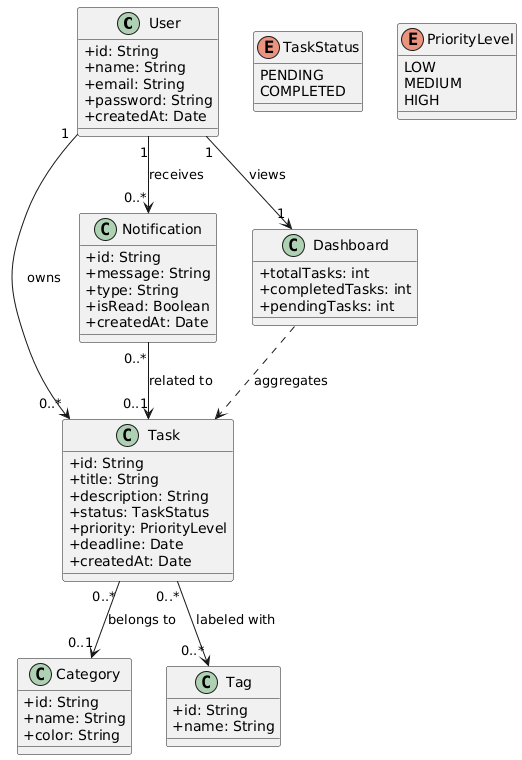

The diagram above was rendered by PlantUML. Its source (embedded in the PNG):
@startuml
skinparam classAttributeIconSize 0

' ================== ENTITIES ==================

class User {
  +id: String
  +name: String
  +email: String
  +password: String
  +createdAt: Date
}

class Task {
  +id: String
  +title: String
  +description: String
  +status: TaskStatus
  +priority: PriorityLevel
  +deadline: Date
  +createdAt: Date
}

class Category {
  +id: String
  +name: String
  +color: String
}

class Tag {
  +id: String
  +name: String
}

class Notification {
  +id: String
  +message: String
  +type: String
  +isRead: Boolean
  +createdAt: Date
}

class Dashboard {
  +totalTasks: int
  +completedTasks: int
  +pendingTasks: int
}

' ================== ENUMS ==================

enum TaskStatus {
  PENDING
  COMPLETED
}

enum PriorityLevel {
  LOW
  MEDIUM
  HIGH
}

' ================== RELATIONSHIPS ==================

' User owns tasks
User "1" --> "0..*" Task : owns

' Task belongs to one category
Task "0..*" --> "0..1" Category : belongs to

' Task can have many tags
Task "0..*" --> "0..*" Tag : labeled with

' User receives notifications
User "1" --> "0..*" Notification : receives

' Notification related to task
Notification "0..*" --> "0..1" Task : related to

' Dashboard is derived from tasks
User "1" --> "1" Dashboard : views
Dashboard ..> Task : aggregates
@enduml